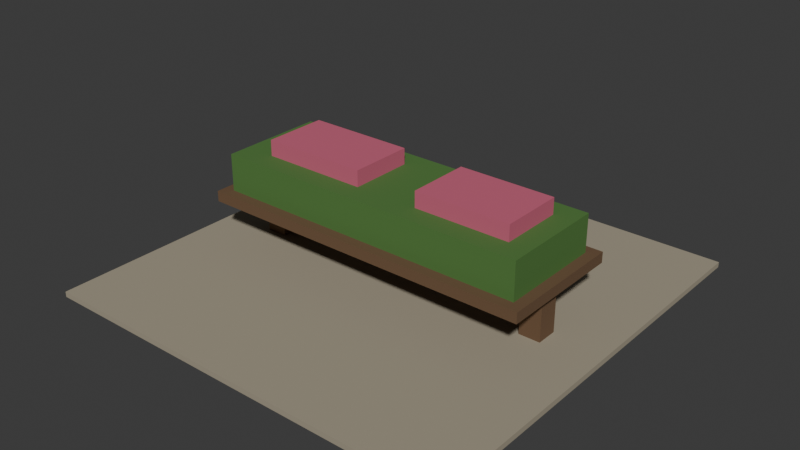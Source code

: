 # Source: plant-bench.blend  (saved by Blender 5.2.44; exported with 4.5.12 LTS)
import bpy
from mathutils import Matrix  # noqa: F401  (used for matrix-valued properties, if any)

bpy.ops.wm.read_factory_settings(use_empty=True)
scene = bpy.context.scene
scene.name = 'Scene'

# ---- collections
col_collection = bpy.data.collections.new('Collection'); scene.collection.children.link(col_collection)

# ---- materials (node trees are filled in below, after node groups)
mat_gravel = bpy.data.materials.new('gravel')
mat_gravel.diffuse_color = (0.3663, 0.3231, 0.2384, 1.0)
mat_bench = bpy.data.materials.new('bench')
mat_bench.diffuse_color = (0.147, 0.08228, 0.04092, 1.0)
mat_leaf = bpy.data.materials.new('leaf')
mat_leaf.diffuse_color = (0.07819, 0.1946, 0.04231, 1.0)
mat_bloom = bpy.data.materials.new('bloom')
mat_bloom.diffuse_color = (0.5711, 0.117, 0.1946, 1.0)

# ---- material node trees
mat_gravel.use_nodes = True; mat_gravel.node_tree.nodes.clear()
_N = mat_gravel.node_tree.nodes; _L = mat_gravel.node_tree.links
n0 = _N.new('ShaderNodeBsdfPrincipled'); n0.name = 'Principled BSDF'; n0.location = (-200, 100)
n0.inputs[0].default_value = (0.3663, 0.3231, 0.2384, 1.0)
n0.inputs[2].default_value = 0.85
n0.inputs[10].default_value = 0.005
n1 = _N.new('ShaderNodeOutputMaterial'); n1.name = 'Material Output'; n1.location = (200, 100)
_L.new(n0.outputs[0], n1.inputs[0])
n1.is_active_output = True
mat_bench.use_nodes = True; mat_bench.node_tree.nodes.clear()
_N = mat_bench.node_tree.nodes; _L = mat_bench.node_tree.links
n0 = _N.new('ShaderNodeBsdfPrincipled'); n0.name = 'Principled BSDF'; n0.location = (-200, 100)
n0.inputs[0].default_value = (0.147, 0.08228, 0.04092, 1.0)
n0.inputs[2].default_value = 0.85
n0.inputs[10].default_value = 0.005
n1 = _N.new('ShaderNodeOutputMaterial'); n1.name = 'Material Output'; n1.location = (200, 100)
_L.new(n0.outputs[0], n1.inputs[0])
n1.is_active_output = True
mat_leaf.use_nodes = True; mat_leaf.node_tree.nodes.clear()
_N = mat_leaf.node_tree.nodes; _L = mat_leaf.node_tree.links
n0 = _N.new('ShaderNodeBsdfPrincipled'); n0.name = 'Principled BSDF'; n0.location = (-200, 100)
n0.inputs[0].default_value = (0.07819, 0.1946, 0.04231, 1.0)
n0.inputs[2].default_value = 0.85
n0.inputs[10].default_value = 0.005
n1 = _N.new('ShaderNodeOutputMaterial'); n1.name = 'Material Output'; n1.location = (200, 100)
_L.new(n0.outputs[0], n1.inputs[0])
n1.is_active_output = True
mat_bloom.use_nodes = True; mat_bloom.node_tree.nodes.clear()
_N = mat_bloom.node_tree.nodes; _L = mat_bloom.node_tree.links
n0 = _N.new('ShaderNodeBsdfPrincipled'); n0.name = 'Principled BSDF'; n0.location = (-200, 100)
n0.inputs[0].default_value = (0.5711, 0.117, 0.1946, 1.0)
n0.inputs[2].default_value = 0.85
n0.inputs[10].default_value = 0.005
n1 = _N.new('ShaderNodeOutputMaterial'); n1.name = 'Material Output'; n1.location = (200, 100)
_L.new(n0.outputs[0], n1.inputs[0])
n1.is_active_output = True

# ---- world
world_world = bpy.data.worlds.new('World'); scene.world = world_world
world_world.use_nodes = True; world_world.node_tree.nodes.clear()
_N = world_world.node_tree.nodes; _L = world_world.node_tree.links
n0 = _N.new('ShaderNodeOutputWorld'); n0.name = 'World Output'; n0.location = (200, 100)
n1 = _N.new('ShaderNodeBackground'); n1.name = 'Background'; n1.location = (-200, 100)
n1.inputs[0].default_value = (0.05088, 0.05088, 0.05088, 1.0)
_L.new(n1.outputs[0], n0.inputs[0])
n0.is_active_output = True
world_world.color = (0.05088, 0.05088, 0.05088)
world_world.sun_shadow_jitter_overblur = 0.0

# ---- meshes
me_gravel = bpy.data.meshes.new('gravel')
me_gravel.from_pydata([(-2.0, -2.0, 0.0), (2.0, -2.0, 0.0), (2.0, 2.0, 0.0), (-2.0, 2.0, 0.0), (-2.0, -2.0, 0.05), (2.0, -2.0, 0.05), (2.0, 2.0, 0.05), (-2.0, 2.0, 0.05), (-1.6, -0.6, 0.5), (1.6, -0.6, 0.5), (1.6, 0.6, 0.5), (-1.6, 0.6, 0.5), (-1.6, -0.6, 0.6), (1.6, -0.6, 0.6), (1.6, 0.6, 0.6), (-1.6, 0.6, 0.6), (-1.5, -0.1, 0.05), (-1.3, -0.1, 0.05), (-1.3, 0.1, 0.05), (-1.5, 0.1, 0.05), (-1.5, -0.1, 0.5), (-1.3, -0.1, 0.5), (-1.3, 0.1, 0.5), (-1.5, 0.1, 0.5), (1.3, -0.1, 0.05), (1.5, -0.1, 0.05), (1.5, 0.1, 0.05), (1.3, 0.1, 0.05), (1.3, -0.1, 0.5), (1.5, -0.1, 0.5), (1.5, 0.1, 0.5), (1.3, 0.1, 0.5), (-1.5, -0.5, 0.6), (1.5, -0.5, 0.6), (1.5, 0.5, 0.6), (-1.5, 0.5, 0.6), (-1.5, -0.5, 0.95), (1.5, -0.5, 0.95), (1.5, 0.5, 0.95), (-1.5, 0.5, 0.95), (-1.2, -0.3, 0.95), (-0.2, -0.3, 0.95), (-0.2, 0.3, 0.95), (-1.2, 0.3, 0.95), (-1.2, -0.3, 1.1), (-0.2, -0.3, 1.1), (-0.2, 0.3, 1.1), (-1.2, 0.3, 1.1), (0.4, -0.3, 0.95), (1.3, -0.3, 0.95), (1.3, 0.3, 0.95), (0.4, 0.3, 0.95), (0.4, -0.3, 1.1), (1.3, -0.3, 1.1), (1.3, 0.3, 1.1), (0.4, 0.3, 1.1)], [], [(0, 3, 2, 1), (4, 5, 6, 7), (0, 1, 5, 4), (1, 2, 6, 5), (2, 3, 7, 6), (3, 0, 4, 7), (8, 11, 10, 9), (12, 13, 14, 15), (8, 9, 13, 12), (9, 10, 14, 13), (10, 11, 15, 14), (11, 8, 12, 15), (16, 19, 18, 17), (20, 21, 22, 23), (16, 17, 21, 20), (17, 18, 22, 21), (18, 19, 23, 22), (19, 16, 20, 23), (24, 27, 26, 25), (28, 29, 30, 31), (24, 25, 29, 28), (25, 26, 30, 29), (26, 27, 31, 30), (27, 24, 28, 31), (32, 35, 34, 33), (36, 37, 38, 39), (32, 33, 37, 36), (33, 34, 38, 37), (34, 35, 39, 38), (35, 32, 36, 39), (40, 43, 42, 41), (44, 45, 46, 47), (40, 41, 45, 44), (41, 42, 46, 45), (42, 43, 47, 46), (43, 40, 44, 47), (48, 51, 50, 49), (52, 53, 54, 55), (48, 49, 53, 52), (49, 50, 54, 53), (50, 51, 55, 54), (51, 48, 52, 55)])
me_gravel.polygons.foreach_set('material_index', [0, 0, 0, 0, 0, 0, 1, 1, 1, 1, 1, 1, 1, 1, 1, 1, 1, 1, 1, 1, 1, 1, 1, 1, 2, 2, 2, 2, 2, 2, 3, 3, 3, 3, 3, 3, 3, 3, 3, 3, 3, 3])
me_gravel.materials.append(mat_gravel)
me_gravel.materials.append(mat_bench)
me_gravel.materials.append(mat_leaf)
me_gravel.materials.append(mat_bloom)
me_gravel.update()

# ---- objects
ob_plant_bench = bpy.data.objects.new('plant-bench', me_gravel)

# ---- transforms, parenting, visibility, modifiers, constraints
ob_plant_bench.location = (0.0, 0.0, 0.0)

# ---- collection membership
col_collection.objects.link(ob_plant_bench)

# ---- scene / render settings (as saved in the file)
scene.frame_start = 1; scene.frame_end = 250; scene.frame_set(1)
scene.render.engine = 'BLENDER_EEVEE_NEXT'
scene.render.bake_bias = 0.0
scene.render.bake_samples = 0
scene.render.compositor_device = 'GPU'
scene.eevee.use_volume_custom_range = False
scene.eevee.fast_gi_thickness_near = 0.1
scene.eevee.fast_gi_thickness_far = 0.0
scene.eevee.ray_tracing_options.screen_trace_thickness = 0.1
bpy.context.view_layer.update()

# ---- added for rendering (the .blend has no active camera and no usable light): camera, sun
cam_auto = bpy.data.cameras.new('AutoCamera')
cam_auto.lens = 50.0
cam_auto.sensor_width = 36.0
cam_auto.clip_end = 1000.0
ob_auto_camera = bpy.data.objects.new('AutoCamera', cam_auto)
scene.collection.objects.link(ob_auto_camera)
ob_auto_camera.location = (5.3319, -6.39827, 4.81552)
ob_auto_camera.rotation_euler = (1.09748, -7.21219e-08, 0.694738)
scene.camera = ob_auto_camera
light_auto_sun = bpy.data.lights.new('AutoSun', 'SUN')
light_auto_sun.energy = 3.0
light_auto_sun.angle = 0.0523599
ob_auto_sun = bpy.data.objects.new('AutoSun', light_auto_sun)
scene.collection.objects.link(ob_auto_sun)
ob_auto_sun.rotation_euler = (0.872665, 0.174533, 0.523599)
bpy.context.view_layer.update()
